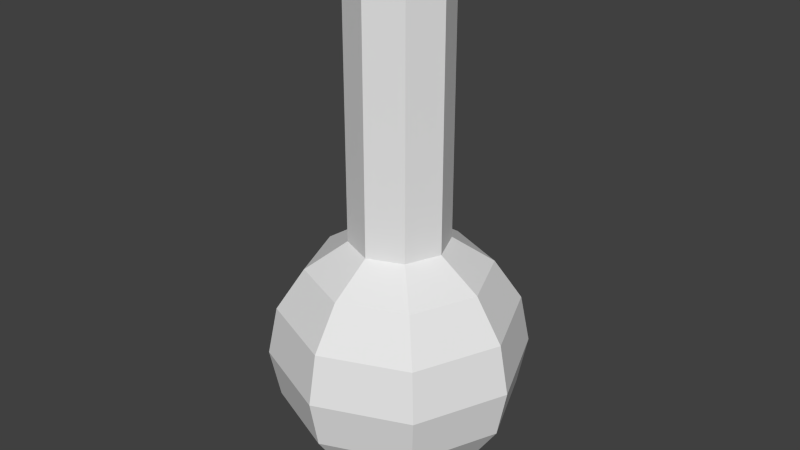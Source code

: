 # Source: turret.blend  (saved by Blender 2.76.0; exported with 4.5.12 LTS)
import bpy
from mathutils import Matrix  # noqa: F401  (used for matrix-valued properties, if any)

bpy.ops.wm.read_factory_settings(use_empty=True)
scene = bpy.context.scene
scene.name = 'Scene'

# ---- collections
col_collection_1 = bpy.data.collections.new('Collection 1'); scene.collection.children.link(col_collection_1)

# ---- world
world_world = bpy.data.worlds.new('World'); scene.world = world_world
world_world.color = (0.05088, 0.05088, 0.05088)
world_world.use_sun_shadow = False
world_world.sun_shadow_jitter_overblur = 0.0
world_world.cycles.sampling_method = 'MANUAL'
world_world.cycles.sample_map_resolution = 256

# ---- meshes
me_sphere = bpy.data.meshes.new('Sphere')
me_sphere.from_pydata([(-0.3827, 0.0, 0.9239), (-0.7071, 0.0, 0.7071), (-0.9239, 0.0, 0.3827), (-1.0, 0.0, -4.371e-08), (-0.9239, 0.0, -0.3827), (-0.7071, 0.0, -0.7071), (-0.3827, 0.0, -0.9239), (-0.2706, 0.2706, 0.9239), (-0.5, 0.5, 0.7071), (-0.6533, 0.6533, 0.3827), (-0.7071, 0.7071, -4.371e-08), (-0.6533, 0.6533, -0.3827), (-0.5, 0.5, -0.7071), (-0.2706, 0.2706, -0.9239), (-1.485e-07, 0.3827, 0.9239), (-1.634e-07, 0.7071, 0.7071), (-1.634e-07, 0.9239, 0.3827), (-1.336e-07, 1.0, -4.371e-08), (-1.634e-07, 0.9239, -0.3827), (-1.634e-07, 0.7071, -0.7071), (-1.485e-07, 0.3827, -0.9239), (0.2706, 0.2706, 0.9239), (0.5, 0.5, 0.7071), (0.6533, 0.6533, 0.3827), (0.7071, 0.7071, -4.371e-08), (0.6533, 0.6533, -0.3827), (0.5, 0.5, -0.7071), (0.2706, 0.2706, -0.9239), (0.3827, 1.244e-08, 0.9239), (0.7071, 1.244e-08, 0.7071), (0.9239, 4.224e-08, 0.3827), (1.0, 1.244e-08, -4.371e-08), (0.9239, 4.224e-08, -0.3827), (0.7071, 1.244e-08, -0.7071), (0.3827, 1.244e-08, -0.9239), (0.2706, -0.2706, 0.9239), (0.5, -0.5, 0.7071), (0.6533, -0.6533, 0.3827), (0.7071, -0.7071, -4.371e-08), (0.6533, -0.6533, -0.3827), (0.5, -0.5, -0.7071), (0.2706, -0.2706, -0.9239), (-1.634e-07, -0.3827, 0.9239), (-1.634e-07, -0.7071, 0.7071), (-1.038e-07, -0.9239, 0.3827), (-1.634e-07, -1.0, -4.371e-08), (-1.038e-07, -0.9239, -0.3827), (-1.634e-07, -0.7071, -0.7071), (-1.634e-07, -0.3827, -0.9239), (-0.2706, -0.2706, 0.9239), (-0.5, -0.5, 0.7071), (-0.6533, -0.6533, 0.3827), (-0.7071, -0.7071, -4.371e-08), (-0.6533, -0.6533, -0.3827), (-0.5, -0.5, -0.7071), (-0.2706, -0.2706, -0.9239), (-0.3827, 0.0, -0.9239), (-0.2706, 0.2706, -0.9239), (-1.485e-07, 0.3827, -0.9239), (0.2706, 0.2706, -0.9239), (0.3827, 1.244e-08, -0.9239), (-1.51e-07, 0.0, -1.0), (0.2706, -0.2706, -0.9239), (-1.634e-07, -0.3827, -0.9239), (-0.2706, -0.2706, -0.9239), (-0.3827, 0.0, 3.001), (-0.2706, 0.2706, 3.001), (8.318e-09, 0.3827, 3.001), (-1.009e-07, -1.068e-07, 3.078), (0.2706, 0.2706, 3.001), (0.3827, 1.244e-08, 3.001), (0.2706, -0.2706, 3.001), (-6.583e-09, -0.3827, 3.001), (-0.2706, -0.2706, 3.001)], [], [(5, 4, 11, 12), (3, 2, 9, 10), (1, 0, 7, 8), (6, 5, 12, 13), (4, 3, 10, 11), (2, 1, 8, 9), (8, 7, 14, 15), (13, 12, 19, 20), (11, 10, 17, 18), (9, 8, 15, 16), (12, 11, 18, 19), (10, 9, 16, 17), (20, 19, 26, 27), (18, 17, 24, 25), (16, 15, 22, 23), (19, 18, 25, 26), (17, 16, 23, 24), (15, 14, 21, 22), (26, 25, 32, 33), (24, 23, 30, 31), (22, 21, 28, 29), (27, 26, 33, 34), (25, 24, 31, 32), (23, 22, 29, 30), (33, 32, 39, 40), (31, 30, 37, 38), (29, 28, 35, 36), (34, 33, 40, 41), (32, 31, 38, 39), (30, 29, 36, 37), (41, 40, 47, 48), (39, 38, 45, 46), (37, 36, 43, 44), (40, 39, 46, 47), (38, 37, 44, 45), (36, 35, 42, 43), (46, 45, 52, 53), (44, 43, 50, 51), (47, 46, 53, 54), (45, 44, 51, 52), (43, 42, 49, 50), (48, 47, 54, 55), (27, 34, 60, 59), (21, 14, 67, 69), (35, 28, 70, 71), (6, 13, 57, 56), (7, 0, 65, 66), (55, 6, 56, 64), (28, 21, 69, 70), (13, 20, 58, 57), (0, 49, 73, 65), (48, 55, 64, 63), (14, 7, 66, 67), (41, 48, 63, 62), (42, 35, 71, 72), (20, 27, 59, 58), (34, 41, 62, 60), (54, 53, 4, 5), (52, 51, 2, 3), (50, 49, 0, 1), (55, 54, 5, 6), (53, 52, 3, 4), (51, 50, 1, 2), (49, 42, 72, 73), (61, 56, 57), (61, 57, 58), (61, 58, 59), (61, 59, 60), (61, 60, 62), (61, 62, 63), (61, 63, 64), (61, 64, 56), (65, 68, 66), (66, 68, 67), (67, 68, 69), (69, 68, 70), (70, 68, 71), (71, 68, 72), (72, 68, 73), (73, 68, 65)])
me_sphere.use_remesh_preserve_volume = False
me_sphere.use_remesh_preserve_attributes = False
me_sphere.use_mirror_vertex_groups = False
me_sphere.update()

# ---- objects
ob_sphere = bpy.data.objects.new('Sphere', me_sphere)

# ---- transforms, parenting, visibility, modifiers, constraints
ob_sphere.location = (0.0, 0.0, 0.0)
ob_sphere.rotation_euler = (0.0, -1.192e-07, 0.0)
ob_sphere.lineart.crease_threshold = 0.0

# ---- collection membership
col_collection_1.objects.link(ob_sphere)

# ---- scene / render settings (as saved in the file)
scene.frame_start = 1; scene.frame_end = 250; scene.frame_set(1)
scene.render.engine = 'BLENDER_EEVEE_NEXT'
scene.render.resolution_percentage = 50
scene.render.dither_intensity = 0.0
scene.cycles.use_denoising = False
scene.cycles.samples = 10
scene.cycles.sampling_pattern = 'TABULATED_SOBOL'
scene.cycles.light_sampling_threshold = 0.0
scene.cycles.use_adaptive_sampling = False
scene.cycles.use_light_tree = False
scene.cycles.blur_glossy = 0.0
scene.cycles.pixel_filter_type = 'GAUSSIAN'
scene.cycles.sample_clamp_indirect = 0.0
scene.view_settings.view_transform = 'Standard'
bpy.context.view_layer.update()

# ---- added for rendering (the .blend has no active camera and no usable light): camera, sun
cam_auto = bpy.data.cameras.new('AutoCamera')
cam_auto.lens = 50.0
cam_auto.sensor_width = 36.0
cam_auto.clip_end = 1000.0
ob_auto_camera = bpy.data.objects.new('AutoCamera', cam_auto)
scene.collection.objects.link(ob_auto_camera)
ob_auto_camera.location = (4.59144, -5.50973, 4.71194)
ob_auto_camera.rotation_euler = (1.09748, -7.21219e-08, 0.694738)
scene.camera = ob_auto_camera
light_auto_sun = bpy.data.lights.new('AutoSun', 'SUN')
light_auto_sun.energy = 3.0
light_auto_sun.angle = 0.0523599
ob_auto_sun = bpy.data.objects.new('AutoSun', light_auto_sun)
scene.collection.objects.link(ob_auto_sun)
ob_auto_sun.rotation_euler = (0.872665, 0.174533, 0.523599)
bpy.context.view_layer.update()

